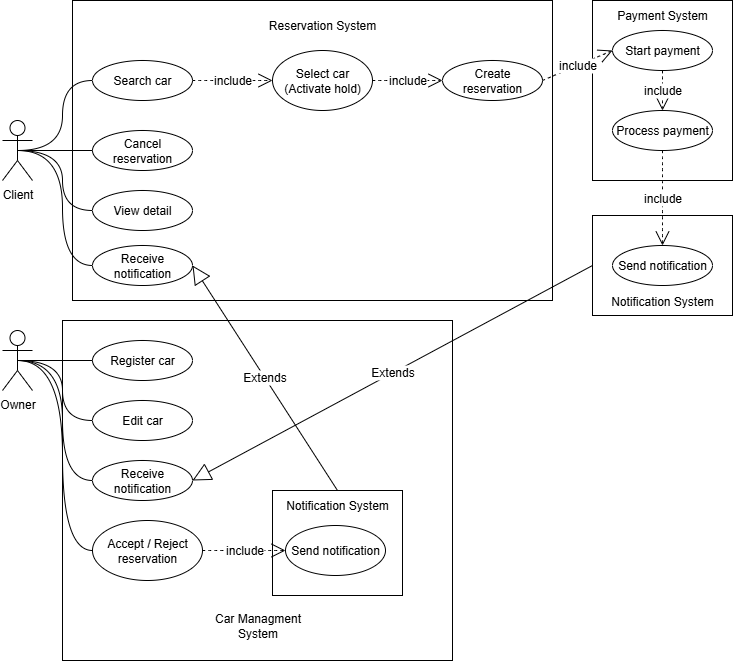

The diagram above was exported from draw.io. Its source (the exported page's mxGraphModel, read from the mxfile embedded in the PNG):
<mxGraphModel dx="1042" dy="1770" grid="1" gridSize="10" guides="1" tooltips="1" connect="1" arrows="1" fold="1" page="1" pageScale="1" pageWidth="827" pageHeight="1169" math="0" shadow="0">
  <root>
    <mxCell id="0" />
    <mxCell id="1" parent="0" />
    <mxCell id="iASiEyBnmTeLjj_lc2DI-3" value="" style="rounded=0;whiteSpace=wrap;html=1;" vertex="1" parent="1">
      <mxGeometry x="130" y="210" width="390" height="340" as="geometry" />
    </mxCell>
    <mxCell id="iASiEyBnmTeLjj_lc2DI-1" value="" style="rounded=0;whiteSpace=wrap;html=1;" vertex="1" parent="1">
      <mxGeometry x="140" y="-110" width="480" height="300" as="geometry" />
    </mxCell>
    <mxCell id="kf2svgYHk70GY_-qb0b_-37" value="" style="html=1;whiteSpace=wrap;" parent="1" vertex="1">
      <mxGeometry x="340" y="380" width="130" height="105" as="geometry" />
    </mxCell>
    <mxCell id="FuFh3Z89XRrQp9wVDwT_-4" value="" style="html=1;whiteSpace=wrap;" parent="1" vertex="1">
      <mxGeometry x="660" y="105" width="140" height="100" as="geometry" />
    </mxCell>
    <mxCell id="kf2svgYHk70GY_-qb0b_-35" value="" style="html=1;whiteSpace=wrap;" parent="1" vertex="1">
      <mxGeometry x="660" y="-110" width="140" height="180" as="geometry" />
    </mxCell>
    <mxCell id="kf2svgYHk70GY_-qb0b_-1" value="Client" style="shape=umlActor;verticalLabelPosition=bottom;verticalAlign=top;html=1;" parent="1" vertex="1">
      <mxGeometry x="70" y="10" width="30" height="60" as="geometry" />
    </mxCell>
    <mxCell id="kf2svgYHk70GY_-qb0b_-2" value="Owner" style="shape=umlActor;verticalLabelPosition=bottom;verticalAlign=top;html=1;" parent="1" vertex="1">
      <mxGeometry x="70" y="220" width="30" height="60" as="geometry" />
    </mxCell>
    <mxCell id="kf2svgYHk70GY_-qb0b_-3" value="Search car" style="ellipse;whiteSpace=wrap;html=1;align=center;" parent="1" vertex="1">
      <mxGeometry x="160" y="-50" width="100" height="40" as="geometry" />
    </mxCell>
    <mxCell id="kf2svgYHk70GY_-qb0b_-4" value="Create reservation" style="ellipse;whiteSpace=wrap;html=1;align=center;" parent="1" vertex="1">
      <mxGeometry x="510" y="-50" width="100" height="40" as="geometry" />
    </mxCell>
    <mxCell id="kf2svgYHk70GY_-qb0b_-5" value="Cancel reservation" style="ellipse;whiteSpace=wrap;html=1;align=center;" parent="1" vertex="1">
      <mxGeometry x="160" y="20" width="100" height="40" as="geometry" />
    </mxCell>
    <mxCell id="kf2svgYHk70GY_-qb0b_-6" value="View detail" style="ellipse;whiteSpace=wrap;html=1;align=center;" parent="1" vertex="1">
      <mxGeometry x="160" y="80" width="100" height="40" as="geometry" />
    </mxCell>
    <mxCell id="kf2svgYHk70GY_-qb0b_-7" value="Register car" style="ellipse;whiteSpace=wrap;html=1;align=center;" parent="1" vertex="1">
      <mxGeometry x="160" y="230" width="100" height="40" as="geometry" />
    </mxCell>
    <mxCell id="kf2svgYHk70GY_-qb0b_-8" value="Edit car" style="ellipse;whiteSpace=wrap;html=1;align=center;" parent="1" vertex="1">
      <mxGeometry x="160" y="290" width="100" height="40" as="geometry" />
    </mxCell>
    <mxCell id="kf2svgYHk70GY_-qb0b_-10" value="Send notification" style="ellipse;whiteSpace=wrap;html=1;align=center;" parent="1" vertex="1">
      <mxGeometry x="680" y="135" width="100" height="40" as="geometry" />
    </mxCell>
    <mxCell id="kf2svgYHk70GY_-qb0b_-11" value="Send notification" style="ellipse;whiteSpace=wrap;html=1;align=center;" parent="1" vertex="1">
      <mxGeometry x="353" y="415" width="100" height="50" as="geometry" />
    </mxCell>
    <mxCell id="kf2svgYHk70GY_-qb0b_-13" value="Start payment" style="ellipse;whiteSpace=wrap;html=1;align=center;" parent="1" vertex="1">
      <mxGeometry x="680" y="-80" width="100" height="40" as="geometry" />
    </mxCell>
    <mxCell id="kf2svgYHk70GY_-qb0b_-27" value="Select car (Activate hold)" style="ellipse;whiteSpace=wrap;html=1;align=center;" parent="1" vertex="1">
      <mxGeometry x="340" y="-60" width="100" height="60" as="geometry" />
    </mxCell>
    <mxCell id="kf2svgYHk70GY_-qb0b_-32" value="Process payment" style="ellipse;whiteSpace=wrap;html=1;align=center;" parent="1" vertex="1">
      <mxGeometry x="680" width="100" height="40" as="geometry" />
    </mxCell>
    <mxCell id="kf2svgYHk70GY_-qb0b_-39" value="Receive notification" style="ellipse;whiteSpace=wrap;html=1;align=center;" parent="1" vertex="1">
      <mxGeometry x="160" y="350" width="100" height="40" as="geometry" />
    </mxCell>
    <mxCell id="kf2svgYHk70GY_-qb0b_-40" value="Accept / Reject reservation" style="ellipse;whiteSpace=wrap;html=1;align=center;" parent="1" vertex="1">
      <mxGeometry x="160" y="410" width="110" height="60" as="geometry" />
    </mxCell>
    <mxCell id="kf2svgYHk70GY_-qb0b_-52" value="Receive notification" style="ellipse;whiteSpace=wrap;html=1;align=center;" parent="1" vertex="1">
      <mxGeometry x="160" y="135" width="100" height="40" as="geometry" />
    </mxCell>
    <mxCell id="FuFh3Z89XRrQp9wVDwT_-1" value="Payment System" style="text;html=1;align=center;verticalAlign=middle;whiteSpace=wrap;rounded=0;" parent="1" vertex="1">
      <mxGeometry x="660" y="-110" width="140" height="30" as="geometry" />
    </mxCell>
    <mxCell id="FuFh3Z89XRrQp9wVDwT_-5" value="Notification System" style="text;html=1;align=center;verticalAlign=middle;whiteSpace=wrap;rounded=0;" parent="1" vertex="1">
      <mxGeometry x="660" y="176" width="140" height="30" as="geometry" />
    </mxCell>
    <mxCell id="FuFh3Z89XRrQp9wVDwT_-6" value="Notification System" style="text;html=1;align=center;verticalAlign=middle;whiteSpace=wrap;rounded=0;" parent="1" vertex="1">
      <mxGeometry x="350" y="380" width="110" height="30" as="geometry" />
    </mxCell>
    <mxCell id="FuFh3Z89XRrQp9wVDwT_-7" value="" style="endArrow=none;html=1;edgeStyle=orthogonalEdgeStyle;rounded=0;fontSize=12;startSize=8;endSize=8;curved=1;exitX=0.5;exitY=0.5;exitDx=0;exitDy=0;exitPerimeter=0;entryX=0;entryY=0.5;entryDx=0;entryDy=0;" parent="1" source="kf2svgYHk70GY_-qb0b_-1" target="kf2svgYHk70GY_-qb0b_-3" edge="1">
      <mxGeometry relative="1" as="geometry">
        <mxPoint x="90" y="90" as="sourcePoint" />
        <mxPoint x="250" y="90" as="targetPoint" />
      </mxGeometry>
    </mxCell>
    <mxCell id="FuFh3Z89XRrQp9wVDwT_-10" value="" style="endArrow=none;html=1;edgeStyle=orthogonalEdgeStyle;rounded=0;fontSize=12;startSize=8;endSize=8;curved=1;exitX=0.5;exitY=0.5;exitDx=0;exitDy=0;exitPerimeter=0;entryX=0;entryY=0.5;entryDx=0;entryDy=0;" parent="1" source="kf2svgYHk70GY_-qb0b_-1" target="kf2svgYHk70GY_-qb0b_-5" edge="1">
      <mxGeometry relative="1" as="geometry">
        <mxPoint x="110" y="130" as="sourcePoint" />
        <mxPoint x="185" y="60" as="targetPoint" />
      </mxGeometry>
    </mxCell>
    <mxCell id="FuFh3Z89XRrQp9wVDwT_-11" value="" style="endArrow=none;html=1;edgeStyle=orthogonalEdgeStyle;rounded=0;fontSize=12;startSize=8;endSize=8;curved=1;exitX=0;exitY=0.5;exitDx=0;exitDy=0;entryX=0.5;entryY=0.5;entryDx=0;entryDy=0;entryPerimeter=0;" parent="1" source="kf2svgYHk70GY_-qb0b_-52" target="kf2svgYHk70GY_-qb0b_-1" edge="1">
      <mxGeometry relative="1" as="geometry">
        <mxPoint x="50" y="210" as="sourcePoint" />
        <mxPoint x="125" y="140" as="targetPoint" />
        <Array as="points">
          <mxPoint x="130" y="155" />
          <mxPoint x="130" y="40" />
        </Array>
      </mxGeometry>
    </mxCell>
    <mxCell id="FuFh3Z89XRrQp9wVDwT_-12" value="" style="endArrow=none;html=1;edgeStyle=orthogonalEdgeStyle;rounded=0;fontSize=12;startSize=8;endSize=8;curved=1;exitX=0.5;exitY=0.5;exitDx=0;exitDy=0;exitPerimeter=0;entryX=0;entryY=0.5;entryDx=0;entryDy=0;" parent="1" source="kf2svgYHk70GY_-qb0b_-1" target="kf2svgYHk70GY_-qb0b_-6" edge="1">
      <mxGeometry relative="1" as="geometry">
        <mxPoint x="50" y="180" as="sourcePoint" />
        <mxPoint x="125" y="110" as="targetPoint" />
      </mxGeometry>
    </mxCell>
    <mxCell id="FuFh3Z89XRrQp9wVDwT_-13" value="" style="endArrow=none;html=1;edgeStyle=orthogonalEdgeStyle;rounded=0;fontSize=12;startSize=8;endSize=8;curved=1;exitX=0.5;exitY=0.5;exitDx=0;exitDy=0;exitPerimeter=0;entryX=0;entryY=0.5;entryDx=0;entryDy=0;" parent="1" source="kf2svgYHk70GY_-qb0b_-2" target="kf2svgYHk70GY_-qb0b_-7" edge="1">
      <mxGeometry relative="1" as="geometry">
        <mxPoint x="240" y="210" as="sourcePoint" />
        <mxPoint x="400" y="210" as="targetPoint" />
      </mxGeometry>
    </mxCell>
    <mxCell id="FuFh3Z89XRrQp9wVDwT_-15" value="&lt;br&gt;&lt;div&gt;&lt;br&gt;&lt;/div&gt;" style="edgeLabel;resizable=0;html=1;align=right;verticalAlign=bottom;" parent="FuFh3Z89XRrQp9wVDwT_-13" connectable="0" vertex="1">
      <mxGeometry x="1" relative="1" as="geometry" />
    </mxCell>
    <mxCell id="FuFh3Z89XRrQp9wVDwT_-16" value="" style="endArrow=none;html=1;edgeStyle=orthogonalEdgeStyle;rounded=0;fontSize=12;startSize=8;endSize=8;curved=1;exitX=0.5;exitY=0.5;exitDx=0;exitDy=0;exitPerimeter=0;entryX=0;entryY=0.5;entryDx=0;entryDy=0;" parent="1" source="kf2svgYHk70GY_-qb0b_-2" target="kf2svgYHk70GY_-qb0b_-8" edge="1">
      <mxGeometry relative="1" as="geometry">
        <mxPoint x="110" y="320" as="sourcePoint" />
        <mxPoint x="185" y="320" as="targetPoint" />
      </mxGeometry>
    </mxCell>
    <mxCell id="FuFh3Z89XRrQp9wVDwT_-17" value="&lt;br&gt;&lt;div&gt;&lt;br&gt;&lt;/div&gt;" style="edgeLabel;resizable=0;html=1;align=right;verticalAlign=bottom;" parent="FuFh3Z89XRrQp9wVDwT_-16" connectable="0" vertex="1">
      <mxGeometry x="1" relative="1" as="geometry" />
    </mxCell>
    <mxCell id="FuFh3Z89XRrQp9wVDwT_-18" value="" style="endArrow=none;html=1;edgeStyle=orthogonalEdgeStyle;rounded=0;fontSize=12;startSize=8;endSize=8;curved=1;exitX=0.5;exitY=0.5;exitDx=0;exitDy=0;exitPerimeter=0;entryX=0;entryY=0.5;entryDx=0;entryDy=0;" parent="1" source="kf2svgYHk70GY_-qb0b_-2" target="kf2svgYHk70GY_-qb0b_-39" edge="1">
      <mxGeometry relative="1" as="geometry">
        <mxPoint x="90" y="390" as="sourcePoint" />
        <mxPoint x="165" y="390" as="targetPoint" />
      </mxGeometry>
    </mxCell>
    <mxCell id="FuFh3Z89XRrQp9wVDwT_-19" value="&lt;br&gt;&lt;div&gt;&lt;br&gt;&lt;/div&gt;" style="edgeLabel;resizable=0;html=1;align=right;verticalAlign=bottom;" parent="FuFh3Z89XRrQp9wVDwT_-18" connectable="0" vertex="1">
      <mxGeometry x="1" relative="1" as="geometry" />
    </mxCell>
    <mxCell id="FuFh3Z89XRrQp9wVDwT_-20" value="" style="endArrow=none;html=1;edgeStyle=orthogonalEdgeStyle;rounded=0;fontSize=12;startSize=8;endSize=8;curved=1;exitX=0.5;exitY=0.5;exitDx=0;exitDy=0;exitPerimeter=0;entryX=0;entryY=0.5;entryDx=0;entryDy=0;" parent="1" source="kf2svgYHk70GY_-qb0b_-2" target="kf2svgYHk70GY_-qb0b_-40" edge="1">
      <mxGeometry relative="1" as="geometry">
        <mxPoint x="80" y="450" as="sourcePoint" />
        <mxPoint x="155" y="450" as="targetPoint" />
      </mxGeometry>
    </mxCell>
    <mxCell id="FuFh3Z89XRrQp9wVDwT_-21" value="&lt;br&gt;&lt;div&gt;&lt;br&gt;&lt;/div&gt;" style="edgeLabel;resizable=0;html=1;align=right;verticalAlign=bottom;" parent="FuFh3Z89XRrQp9wVDwT_-20" connectable="0" vertex="1">
      <mxGeometry x="1" relative="1" as="geometry" />
    </mxCell>
    <mxCell id="FuFh3Z89XRrQp9wVDwT_-22" value="include" style="endArrow=open;endSize=12;dashed=1;html=1;rounded=0;fontSize=12;curved=1;exitX=1;exitY=0.5;exitDx=0;exitDy=0;entryX=0;entryY=0.5;entryDx=0;entryDy=0;" parent="1" source="kf2svgYHk70GY_-qb0b_-27" target="kf2svgYHk70GY_-qb0b_-4" edge="1">
      <mxGeometry x="-0.0095" width="160" relative="1" as="geometry">
        <mxPoint x="440" y="-30" as="sourcePoint" />
        <mxPoint x="510" y="120" as="targetPoint" />
        <mxPoint as="offset" />
      </mxGeometry>
    </mxCell>
    <mxCell id="FuFh3Z89XRrQp9wVDwT_-23" value="include" style="endArrow=open;endSize=12;dashed=1;html=1;rounded=0;fontSize=12;curved=1;exitX=1;exitY=0.5;exitDx=0;exitDy=0;entryX=0;entryY=0.5;entryDx=0;entryDy=0;" parent="1" source="kf2svgYHk70GY_-qb0b_-4" target="kf2svgYHk70GY_-qb0b_-13" edge="1">
      <mxGeometry width="160" relative="1" as="geometry">
        <mxPoint x="590" y="20" as="sourcePoint" />
        <mxPoint x="680" y="20" as="targetPoint" />
      </mxGeometry>
    </mxCell>
    <mxCell id="FuFh3Z89XRrQp9wVDwT_-24" value="include" style="endArrow=open;endSize=12;dashed=1;html=1;rounded=0;fontSize=12;curved=1;exitX=0.5;exitY=1;exitDx=0;exitDy=0;entryX=0.5;entryY=0;entryDx=0;entryDy=0;" parent="1" source="kf2svgYHk70GY_-qb0b_-13" target="kf2svgYHk70GY_-qb0b_-32" edge="1">
      <mxGeometry width="160" relative="1" as="geometry">
        <mxPoint x="590" y="40" as="sourcePoint" />
        <mxPoint x="660" y="40" as="targetPoint" />
      </mxGeometry>
    </mxCell>
    <mxCell id="FuFh3Z89XRrQp9wVDwT_-26" value="include" style="endArrow=open;endSize=12;dashed=1;html=1;rounded=0;fontSize=12;curved=1;exitX=0.5;exitY=1;exitDx=0;exitDy=0;entryX=0.5;entryY=0;entryDx=0;entryDy=0;" parent="1" source="kf2svgYHk70GY_-qb0b_-32" target="kf2svgYHk70GY_-qb0b_-10" edge="1">
      <mxGeometry width="160" relative="1" as="geometry">
        <mxPoint x="790" y="90" as="sourcePoint" />
        <mxPoint x="790" y="130" as="targetPoint" />
      </mxGeometry>
    </mxCell>
    <mxCell id="FuFh3Z89XRrQp9wVDwT_-30" value="include" style="endArrow=open;endSize=12;dashed=1;html=1;rounded=0;fontSize=12;curved=1;exitX=1;exitY=0.5;exitDx=0;exitDy=0;entryX=0;entryY=0.5;entryDx=0;entryDy=0;" parent="1" source="kf2svgYHk70GY_-qb0b_-40" target="kf2svgYHk70GY_-qb0b_-11" edge="1">
      <mxGeometry width="160" relative="1" as="geometry">
        <mxPoint x="310" y="249.55" as="sourcePoint" />
        <mxPoint x="380" y="249.55" as="targetPoint" />
      </mxGeometry>
    </mxCell>
    <mxCell id="FuFh3Z89XRrQp9wVDwT_-31" value="Extends" style="endArrow=block;endSize=16;endFill=0;html=1;rounded=0;fontSize=12;curved=1;entryX=1;entryY=0.5;entryDx=0;entryDy=0;exitX=0.5;exitY=0;exitDx=0;exitDy=0;" parent="1" source="FuFh3Z89XRrQp9wVDwT_-6" target="kf2svgYHk70GY_-qb0b_-52" edge="1">
      <mxGeometry width="160" relative="1" as="geometry">
        <mxPoint x="140" y="160" as="sourcePoint" />
        <mxPoint x="300" y="160" as="targetPoint" />
      </mxGeometry>
    </mxCell>
    <mxCell id="FuFh3Z89XRrQp9wVDwT_-32" value="Extends" style="endArrow=block;endSize=16;endFill=0;html=1;rounded=0;fontSize=12;curved=1;entryX=1;entryY=0.5;entryDx=0;entryDy=0;exitX=0;exitY=0.5;exitDx=0;exitDy=0;" parent="1" source="FuFh3Z89XRrQp9wVDwT_-4" target="kf2svgYHk70GY_-qb0b_-39" edge="1">
      <mxGeometry width="160" relative="1" as="geometry">
        <mxPoint x="565" y="525" as="sourcePoint" />
        <mxPoint x="420" y="300" as="targetPoint" />
      </mxGeometry>
    </mxCell>
    <mxCell id="FuFh3Z89XRrQp9wVDwT_-33" value="include" style="endArrow=open;endSize=12;dashed=1;html=1;rounded=0;fontSize=12;curved=1;exitX=1;exitY=0.5;exitDx=0;exitDy=0;entryX=0;entryY=0.5;entryDx=0;entryDy=0;" parent="1" source="kf2svgYHk70GY_-qb0b_-3" target="kf2svgYHk70GY_-qb0b_-27" edge="1">
      <mxGeometry x="-0.0095" width="160" relative="1" as="geometry">
        <mxPoint x="270" y="20" as="sourcePoint" />
        <mxPoint x="340" y="20" as="targetPoint" />
        <mxPoint as="offset" />
      </mxGeometry>
    </mxCell>
    <mxCell id="iASiEyBnmTeLjj_lc2DI-2" value="Reservation System" style="text;html=1;align=center;verticalAlign=middle;whiteSpace=wrap;rounded=0;" vertex="1" parent="1">
      <mxGeometry x="330" y="-100" width="120" height="30" as="geometry" />
    </mxCell>
    <mxCell id="iASiEyBnmTeLjj_lc2DI-5" value="Car Managment System" style="text;html=1;align=center;verticalAlign=middle;whiteSpace=wrap;rounded=0;" vertex="1" parent="1">
      <mxGeometry x="262.5" y="500" width="125" height="30" as="geometry" />
    </mxCell>
  </root>
</mxGraphModel>